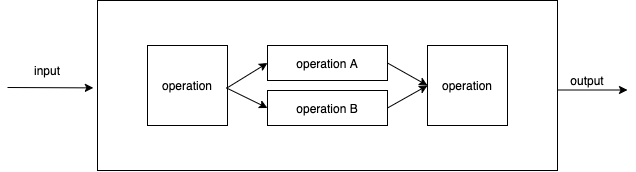

The diagram above was exported from draw.io. Its source (the exported page's mxGraphModel, read from the mxfile embedded in the PNG):
<mxGraphModel dx="1006" dy="866" grid="1" gridSize="10" guides="1" tooltips="1" connect="1" arrows="1" fold="1" page="1" pageScale="1" pageWidth="827" pageHeight="1169" math="0" shadow="0">
  <root>
    <mxCell id="0" />
    <mxCell id="1" parent="0" />
    <mxCell id="34" value="" style="rounded=0;whiteSpace=wrap;html=1;" vertex="1" parent="1">
      <mxGeometry x="100" y="70" width="460" height="170" as="geometry" />
    </mxCell>
    <mxCell id="36" value="" style="endArrow=classic;html=1;entryX=0;entryY=0.5;entryDx=0;entryDy=0;" edge="1" parent="1">
      <mxGeometry width="50" height="50" relative="1" as="geometry">
        <mxPoint x="560" y="159.5" as="sourcePoint" />
        <mxPoint x="630" y="159.5" as="targetPoint" />
        <Array as="points" />
      </mxGeometry>
    </mxCell>
    <mxCell id="37" value="input" style="text;html=1;strokeColor=none;fillColor=none;align=center;verticalAlign=middle;whiteSpace=wrap;rounded=0;" vertex="1" parent="1">
      <mxGeometry x="30" y="130" width="40" height="20" as="geometry" />
    </mxCell>
    <mxCell id="38" value="output" style="text;html=1;strokeColor=none;fillColor=none;align=center;verticalAlign=middle;whiteSpace=wrap;rounded=0;" vertex="1" parent="1">
      <mxGeometry x="570" y="140" width="40" height="20" as="geometry" />
    </mxCell>
    <mxCell id="39" value="" style="endArrow=classic;html=1;entryX=-0.009;entryY=0.514;entryDx=0;entryDy=0;entryPerimeter=0;" edge="1" parent="1" target="34">
      <mxGeometry width="50" height="50" relative="1" as="geometry">
        <mxPoint x="10" y="157" as="sourcePoint" />
        <mxPoint x="60" y="130" as="targetPoint" />
      </mxGeometry>
    </mxCell>
    <mxCell id="40" value="operation" style="whiteSpace=wrap;html=1;aspect=fixed;" vertex="1" parent="1">
      <mxGeometry x="150" y="115" width="80" height="80" as="geometry" />
    </mxCell>
    <mxCell id="48" value="operation B" style="rounded=0;whiteSpace=wrap;html=1;" vertex="1" parent="1">
      <mxGeometry x="270" y="160" width="120" height="35" as="geometry" />
    </mxCell>
    <mxCell id="49" value="operation A" style="rounded=0;whiteSpace=wrap;html=1;" vertex="1" parent="1">
      <mxGeometry x="270" y="115" width="120" height="35" as="geometry" />
    </mxCell>
    <mxCell id="50" value="operation" style="whiteSpace=wrap;html=1;aspect=fixed;" vertex="1" parent="1">
      <mxGeometry x="430" y="115" width="80" height="80" as="geometry" />
    </mxCell>
    <mxCell id="51" value="" style="endArrow=classic;html=1;entryX=0;entryY=0.5;entryDx=0;entryDy=0;exitX=0.99;exitY=0.533;exitDx=0;exitDy=0;exitPerimeter=0;" edge="1" parent="1" source="40" target="49">
      <mxGeometry width="50" height="50" relative="1" as="geometry">
        <mxPoint x="210" y="170" as="sourcePoint" />
        <mxPoint x="260" y="120" as="targetPoint" />
      </mxGeometry>
    </mxCell>
    <mxCell id="52" value="" style="endArrow=classic;html=1;entryX=0;entryY=0.5;entryDx=0;entryDy=0;exitX=0.986;exitY=0.53;exitDx=0;exitDy=0;exitPerimeter=0;" edge="1" parent="1" source="40" target="48">
      <mxGeometry width="50" height="50" relative="1" as="geometry">
        <mxPoint x="239.19999999999993" y="167.64" as="sourcePoint" />
        <mxPoint x="280" y="142.5" as="targetPoint" />
      </mxGeometry>
    </mxCell>
    <mxCell id="53" value="" style="endArrow=classic;html=1;entryX=0;entryY=0.5;entryDx=0;entryDy=0;exitX=1;exitY=0.5;exitDx=0;exitDy=0;" edge="1" parent="1" source="49" target="50">
      <mxGeometry width="50" height="50" relative="1" as="geometry">
        <mxPoint x="239.19999999999993" y="167.64" as="sourcePoint" />
        <mxPoint x="280" y="142.5" as="targetPoint" />
      </mxGeometry>
    </mxCell>
    <mxCell id="54" value="" style="endArrow=classic;html=1;entryX=0;entryY=0.5;entryDx=0;entryDy=0;exitX=1;exitY=0.5;exitDx=0;exitDy=0;" edge="1" parent="1" source="48" target="50">
      <mxGeometry width="50" height="50" relative="1" as="geometry">
        <mxPoint x="400" y="142.5" as="sourcePoint" />
        <mxPoint x="440" y="165" as="targetPoint" />
      </mxGeometry>
    </mxCell>
  </root>
</mxGraphModel>